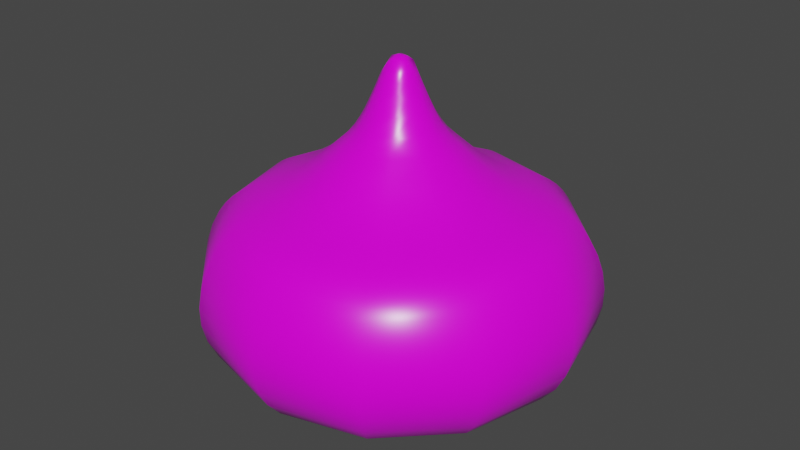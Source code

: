 # Source: SlimeYellow.blend  (saved by Blender 2.80.75; exported with 4.5.12 LTS)
import bpy
from mathutils import Matrix  # noqa: F401  (used for matrix-valued properties, if any)

bpy.ops.wm.read_factory_settings(use_empty=True)
scene = bpy.context.scene
scene.name = 'Scene'

# ---- collections
col_collection = bpy.data.collections.new('Collection'); scene.collection.children.link(col_collection)

# ---- images (referenced by path relative to the original .blend; pixels are not part of the script)
import os
ASSET_DIR = os.environ.get("B2B_ASSET_DIR", "")  # directory of the original .blend (textures are referenced by path, not embedded)
HERE = os.path.dirname(os.path.abspath(__file__))  # packed textures are extracted next to this script under _unpacked/

def load_image(name, relpath, width, height, colorspace="sRGB"):
    """Load a texture the original file referenced (path relative to the .blend, or extracted next to this script)."""
    p = next((c for c in (os.path.join(HERE, relpath), os.path.join(ASSET_DIR, relpath)) if relpath and os.path.exists(c)), "")
    if p:
        img = bpy.data.images.load(p, check_existing=True)
        img.name = name
    else:  # same state as the original file: an image datablock whose file is absent (Cycles renders it pink)
        img = bpy.data.images.new(name, width, height)
        img.source = "FILE"
        img.filepath = "//" + (relpath or name)
    img.colorspace_settings.name = colorspace
    return img
img_yellowslimetexture_png = load_image('YellowSlimeTexture.png', 'Textures/YellowSlimeTexture.png', 1024, 1024, 'sRGB')

# ---- materials (node trees are filled in below, after node groups)
mat_blue = bpy.data.materials.new('Blue')
mat_blue.use_transparent_shadow = False

# ---- material node trees
mat_blue.use_nodes = True; mat_blue.node_tree.nodes.clear()
_N = mat_blue.node_tree.nodes; _L = mat_blue.node_tree.links
n0 = _N.new('ShaderNodeOutputMaterial'); n0.name = 'Material Output'; n0.location = (300, 300)
n1 = _N.new('ShaderNodeBsdfPrincipled'); n1.name = 'Principled BSDF'; n1.location = (10, 300)
n1.distribution = 'GGX'
n1.subsurface_method = 'BURLEY'
n1.inputs[2].default_value = 0.3
n1.inputs[3].default_value = 1.45
n1.inputs[27].default_value = (0.0, 0.0, 0.0, 1.0)
n1.inputs[28].default_value = 1.0
n2 = _N.new('ShaderNodeTexImage'); n2.name = 'Image Texture'; n2.location = (-280, 280)
n2.image = img_yellowslimetexture_png
_L.new(n1.outputs[0], n0.inputs[0])
_L.new(n2.outputs[0], n1.inputs[0])
n0.is_active_output = True

# ---- world
world_world = bpy.data.worlds.new('World'); scene.world = world_world
world_world.use_nodes = True; world_world.node_tree.nodes.clear()
_N = world_world.node_tree.nodes; _L = world_world.node_tree.links
n0 = _N.new('ShaderNodeOutputWorld'); n0.name = 'World Output'; n0.location = (300, 300)
n1 = _N.new('ShaderNodeBackground'); n1.name = 'Background'; n1.location = (10, 300)
n1.inputs[0].default_value = (0.05088, 0.05088, 0.05088, 1.0)
_L.new(n1.outputs[0], n0.inputs[0])
n0.is_active_output = True
world_world.color = (0.05088, 0.05088, 0.05088)
world_world.use_sun_shadow = False
world_world.sun_shadow_jitter_overblur = 0.0

# ---- meshes
me_beziercurve = bpy.data.meshes.new('BezierCurve')
me_beziercurve.from_pydata([(-7.993e-19, -0.01218, 0.4269), (-3.589e-18, -0.02141, 0.4093), (-5.746e-18, -0.026, 0.3982), (-8.157e-18, -0.03117, 0.386), (-1.045e-17, -0.03635, 0.3743), (-1.289e-17, -0.04289, 0.3606), (-1.435e-17, -0.04964, 0.3489), (-1.48e-17, -0.05825, 0.3371), (-1.42e-17, -0.06632, 0.329), (-1.38e-17, -0.07872, 0.3179), (-1.426e-17, -0.09522, 0.303), (-1.418e-17, -0.1108, 0.2911), (-1.363e-17, -0.1256, 0.2816), (-1.269e-17, -0.1396, 0.274), (-1.144e-17, -0.1528, 0.2677), (-9.938e-18, -0.1652, 0.2622), (-8.268e-18, -0.1769, 0.257), (-6.502e-18, -0.1879, 0.2516), (-4.714e-18, -0.1982, 0.2454), (-2.979e-18, -0.2079, 0.238), (-1.371e-18, -0.2169, 0.2288), (3.737e-20, -0.2253, 0.2173), (1.584e-18, -0.2358, 0.1976), (2.592e-18, -0.2433, 0.1758), (3.139e-18, -0.2472, 0.1527), (3.301e-18, -0.2467, 0.129), (3.156e-18, -0.2412, 0.1054), (2.781e-18, -0.2299, 0.08261), (2.252e-18, -0.212, 0.06136), (1.646e-18, -0.187, 0.04237), (1.042e-18, -0.154, 0.02634), (5.142e-19, -0.1123, 0.01401), (1.414e-19, -0.06119, 0.006082), (-0.001274, -0.002206, 0.431), (-0.008422, -0.01459, 0.4208), (-0.0107, -0.01854, 0.4093), (-0.013, -0.02252, 0.3982), (-0.01559, -0.027, 0.386), (-0.01818, -0.03148, 0.3743), (-0.02049, -0.03548, 0.3644), (-0.0232, -0.04018, 0.3543), (-0.02633, -0.0456, 0.3443), (-0.03046, -0.05276, 0.3342), (-0.03457, -0.05987, 0.3266), (-0.03936, -0.06817, 0.3179), (-0.04761, -0.08246, 0.303), (-0.05542, -0.096, 0.2911), (-0.06282, -0.1088, 0.2816), (-0.06981, -0.1209, 0.274), (-0.0764, -0.1323, 0.2677), (-0.08262, -0.1431, 0.2622), (-0.08847, -0.1532, 0.257), (-0.09396, -0.1627, 0.2516), (-0.09911, -0.1717, 0.2454), (-0.1039, -0.18, 0.238), (-0.1084, -0.1878, 0.2288), (-0.1127, -0.1951, 0.2173), (-0.1179, -0.2042, 0.1976), (-0.1216, -0.2107, 0.1758), (-0.1236, -0.2141, 0.1527), (-0.1234, -0.2137, 0.129), (-0.1206, -0.2089, 0.1054), (-0.1149, -0.1991, 0.08261), (-0.106, -0.1836, 0.06136), (-0.09349, -0.1619, 0.04237), (-0.07698, -0.1333, 0.02634), (-0.05614, -0.09723, 0.01401), (-0.0306, -0.05299, 0.006082), (-0.01854, -0.0107, 0.4093), (-0.02252, -0.013, 0.3982), (-0.027, -0.01559, 0.386), (-0.03148, -0.01818, 0.3743), (-0.03548, -0.02049, 0.3644), (-0.04018, -0.0232, 0.3543), (-0.0456, -0.02633, 0.3443), (-0.05276, -0.03046, 0.3342), (-0.05987, -0.03457, 0.3266), (-0.06817, -0.03936, 0.3179), (-0.08246, -0.04761, 0.303), (-0.096, -0.05542, 0.2911), (-0.1088, -0.06282, 0.2816), (-0.1209, -0.06981, 0.274), (-0.1323, -0.0764, 0.2677), (-0.1431, -0.08262, 0.2622), (-0.1532, -0.08847, 0.257), (-0.1627, -0.09396, 0.2516), (-0.1717, -0.09911, 0.2454), (-0.18, -0.1039, 0.238), (-0.1878, -0.1084, 0.2288), (-0.1951, -0.1127, 0.2173), (-0.2042, -0.1179, 0.1976), (-0.2107, -0.1216, 0.1758), (-0.2141, -0.1236, 0.1527), (-0.2137, -0.1234, 0.129), (-0.2089, -0.1206, 0.1054), (-0.1991, -0.1149, 0.08261), (-0.1836, -0.106, 0.06136), (-0.1619, -0.09349, 0.04237), (-0.1333, -0.07698, 0.02634), (-0.09723, -0.05614, 0.01401), (-0.05299, -0.0306, 0.006082), (-0.01218, 0.0, 0.4269), (-0.01796, 0.0, 0.4179), (-0.026, 0.0, 0.3982), (-0.0338, 9.313e-10, 0.38), (-0.04097, 1.863e-09, 0.3644), (-0.0464, 0.0, 0.3543), (-0.05825, 0.0, 0.3371), (-0.06632, 1.863e-09, 0.329), (-0.07528, 0.0, 0.3211), (-0.09522, 7.451e-09, 0.303), (-0.1108, 3.725e-09, 0.2911), (-0.1256, 7.451e-09, 0.2816), (-0.1396, 7.451e-09, 0.274), (-0.1528, 7.451e-09, 0.2677), (-0.1652, 7.451e-09, 0.2622), (-0.1769, 0.0, 0.257), (-0.1879, 7.451e-09, 0.2516), (-0.1982, 7.451e-09, 0.2454), (-0.2079, 0.0, 0.238), (-0.2169, -7.451e-09, 0.2288), (-0.2253, 0.0, 0.2173), (-0.2358, 7.451e-09, 0.1976), (-0.2433, 7.451e-09, 0.1758), (-0.2472, 7.451e-09, 0.1527), (-0.2467, 0.0, 0.129), (-0.2412, 0.0, 0.1054), (-0.2299, 0.0, 0.08261), (-0.212, 0.0, 0.06136), (-0.187, 7.451e-09, 0.04237), (-0.154, 7.451e-09, 0.02634), (-0.1123, 0.0, 0.01401), (-0.06119, 1.863e-09, 0.006082), (-0.01689, 0.009752, 0.414), (-0.02252, 0.013, 0.3982), (-0.027, 0.01559, 0.386), (-0.03357, 0.01938, 0.369), (-0.04018, 0.0232, 0.3543), (-0.0456, 0.02633, 0.3443), (-0.05743, 0.03316, 0.329), (-0.06817, 0.03936, 0.3179), (-0.08246, 0.04761, 0.303), (-0.096, 0.05542, 0.2911), (-0.1088, 0.06282, 0.2816), (-0.1209, 0.06981, 0.274), (-0.1323, 0.0764, 0.2677), (-0.1431, 0.08262, 0.2622), (-0.1532, 0.08847, 0.257), (-0.1627, 0.09396, 0.2516), (-0.1717, 0.09911, 0.2454), (-0.18, 0.1039, 0.238), (-0.1878, 0.1084, 0.2288), (-0.1951, 0.1127, 0.2173), (-0.2042, 0.1179, 0.1976), (-0.2107, 0.1216, 0.1758), (-0.2141, 0.1236, 0.1527), (-0.2137, 0.1234, 0.129), (-0.2089, 0.1206, 0.1054), (-0.1991, 0.1149, 0.08261), (-0.1836, 0.106, 0.06136), (-0.1619, 0.09349, 0.04237), (-0.1333, 0.07698, 0.02634), (-0.09723, 0.05614, 0.01401), (-0.05299, 0.0306, 0.006082), (-0.004488, 0.007773, 0.4289), (-0.0107, 0.01854, 0.4093), (-0.013, 0.02252, 0.3982), (-0.01559, 0.027, 0.386), (-0.01818, 0.03148, 0.3743), (-0.02049, 0.03548, 0.3644), (-0.0232, 0.04018, 0.3543), (-0.02633, 0.0456, 0.3443), (-0.03316, 0.05743, 0.329), (-0.03764, 0.0652, 0.3211), (-0.04761, 0.08246, 0.303), (-0.05542, 0.096, 0.2911), (-0.06282, 0.1088, 0.2816), (-0.06981, 0.1209, 0.274), (-0.0764, 0.1323, 0.2677), (-0.08262, 0.1431, 0.2622), (-0.08847, 0.1532, 0.257), (-0.09396, 0.1627, 0.2516), (-0.09911, 0.1717, 0.2454), (-0.1039, 0.18, 0.238), (-0.1084, 0.1878, 0.2288), (-0.1127, 0.1951, 0.2173), (-0.1179, 0.2042, 0.1976), (-0.1216, 0.2107, 0.1758), (-0.1236, 0.2141, 0.1527), (-0.1234, 0.2137, 0.129), (-0.1206, 0.2089, 0.1054), (-0.1149, 0.1991, 0.08261), (-0.106, 0.1836, 0.06136), (-0.09349, 0.1619, 0.04237), (-0.07698, 0.1333, 0.02634), (-0.05614, 0.09723, 0.01401), (-0.0306, 0.05299, 0.006082), (0.0, 0.01796, 0.4179), (0.0, 0.026, 0.3982), (0.0, 0.03117, 0.386), (3.725e-09, 0.03635, 0.3743), (0.0, 0.04289, 0.3606), (3.725e-09, 0.04964, 0.3489), (0.0, 0.05825, 0.3371), (0.0, 0.06632, 0.329), (0.0, 0.07528, 0.3211), (3.725e-09, 0.09522, 0.303), (1.118e-08, 0.1108, 0.2911), (1.49e-08, 0.1256, 0.2816), (1.49e-08, 0.1396, 0.274), (7.451e-09, 0.1528, 0.2677), (1.49e-08, 0.1652, 0.2622), (0.0, 0.1769, 0.257), (2.235e-08, 0.1879, 0.2516), (1.49e-08, 0.1982, 0.2454), (0.0, 0.2079, 0.238), (-7.451e-09, 0.2169, 0.2288), (0.0, 0.2253, 0.2173), (1.49e-08, 0.2358, 0.1976), (1.49e-08, 0.2433, 0.1758), (1.49e-08, 0.2472, 0.1527), (0.0, 0.2467, 0.129), (0.0, 0.2412, 0.1054), (0.0, 0.2299, 0.08261), (0.0, 0.212, 0.06136), (2.235e-08, 0.187, 0.04237), (7.451e-09, 0.154, 0.02634), (0.0, 0.1123, 0.01401), (5.588e-09, 0.06119, 0.006082), (0.008, 0.01386, 0.4226), (0.0118, 0.02044, 0.404), (0.01559, 0.027, 0.386), (0.01818, 0.03148, 0.3743), (0.02145, 0.03714, 0.3606), (0.02482, 0.04299, 0.3489), (0.02912, 0.05044, 0.3371), (0.03457, 0.05987, 0.3266), (0.03936, 0.06817, 0.3179), (0.04761, 0.08246, 0.303), (0.05542, 0.09599, 0.2911), (0.06282, 0.1088, 0.2816), (0.06981, 0.1209, 0.274), (0.0764, 0.1323, 0.2677), (0.08262, 0.1431, 0.2622), (0.08847, 0.1532, 0.257), (0.09396, 0.1627, 0.2516), (0.09911, 0.1717, 0.2454), (0.1039, 0.18, 0.238), (0.1084, 0.1878, 0.2288), (0.1127, 0.1951, 0.2173), (0.1179, 0.2042, 0.1976), (0.1216, 0.2107, 0.1758), (0.1236, 0.2141, 0.1527), (0.1234, 0.2137, 0.129), (0.1206, 0.2089, 0.1054), (0.1149, 0.1991, 0.08261), (0.106, 0.1836, 0.06136), (0.09349, 0.1619, 0.04237), (0.07698, 0.1333, 0.02634), (0.05614, 0.09723, 0.01401), (0.0306, 0.05299, 0.006082), (0.0, 0.0, 0.00328), (0.007773, 0.004488, 0.4289), (0.01689, 0.009752, 0.414), (0.02044, 0.0118, 0.404), (0.02473, 0.01428, 0.3921), (0.02927, 0.0169, 0.38), (0.03714, 0.02145, 0.3606), (0.04299, 0.02482, 0.3489), (0.05276, 0.03046, 0.3342), (0.05987, 0.03457, 0.3266), (0.06817, 0.03936, 0.3179), (0.08246, 0.04761, 0.303), (0.096, 0.05542, 0.2911), (0.1088, 0.06282, 0.2816), (0.1209, 0.06981, 0.274), (0.1323, 0.0764, 0.2677), (0.1431, 0.08262, 0.2622), (0.1532, 0.08847, 0.257), (0.1627, 0.09396, 0.2516), (0.1717, 0.09911, 0.2454), (0.18, 0.1039, 0.238), (0.1878, 0.1084, 0.2288), (0.1951, 0.1127, 0.2173), (0.2042, 0.1179, 0.1976), (0.2107, 0.1216, 0.1758), (0.2141, 0.1236, 0.1527), (0.2137, 0.1234, 0.129), (0.2089, 0.1206, 0.1054), (0.1991, 0.1149, 0.08261), (0.1836, 0.106, 0.06136), (0.1619, 0.09349, 0.04237), (0.1333, 0.07698, 0.02634), (0.09723, 0.05614, 0.01401), (0.05299, 0.0306, 0.006082), (0.0195, 0.0, 0.414), (0.0236, -3.725e-09, 0.404), (0.03117, 0.0, 0.386), (0.03635, -5.588e-09, 0.3743), (0.04097, -5.588e-09, 0.3644), (0.0464, 0.0, 0.3543), (0.05265, -3.725e-09, 0.3443), (0.0636, -1.304e-08, 0.3315), (0.07211, 0.0, 0.324), (0.09522, 0.0, 0.303), (0.1108, -1.863e-08, 0.2911), (0.1256, -1.49e-08, 0.2816), (0.1396, -2.608e-08, 0.274), (0.1528, 0.0, 0.2677), (0.1652, -2.235e-08, 0.2622), (0.1769, 0.0, 0.257), (0.1879, -3.725e-08, 0.2516), (0.1982, -2.98e-08, 0.2454), (0.2079, 0.0, 0.238), (0.2169, 0.0, 0.2288), (0.2253, 0.0, 0.2173), (0.2358, -3.725e-08, 0.1976), (0.2433, -3.725e-08, 0.1758), (0.2472, -3.725e-08, 0.1527), (0.2467, 0.0, 0.129), (0.2412, 0.0, 0.1054), (0.2299, 0.0, 0.08261), (0.212, 0.0, 0.06136), (0.187, -3.725e-08, 0.04237), (0.154, -7.451e-09, 0.02634), (0.1123, 0.0, 0.01401), (0.06119, -7.451e-09, 0.006082), (0.0118, -0.006812, 0.4256), (0.01689, -0.009752, 0.414), (0.02044, -0.0118, 0.404), (0.027, -0.01559, 0.386), (0.03357, -0.01938, 0.369), (0.04299, -0.02482, 0.3489), (0.04807, -0.02775, 0.3405), (0.05508, -0.0318, 0.3315), (0.06245, -0.03605, 0.324), (0.08246, -0.04761, 0.303), (0.09599, -0.05542, 0.2911), (0.1088, -0.06282, 0.2816), (0.1209, -0.06981, 0.274), (0.1323, -0.0764, 0.2677), (0.1431, -0.08262, 0.2622), (0.1532, -0.08847, 0.257), (0.1627, -0.09396, 0.2516), (0.1717, -0.09911, 0.2454), (0.18, -0.1039, 0.238), (0.1878, -0.1084, 0.2288), (0.1951, -0.1127, 0.2173), (0.2042, -0.1179, 0.1976), (0.2107, -0.1216, 0.1758), (0.2141, -0.1236, 0.1527), (0.2137, -0.1234, 0.129), (0.2089, -0.1206, 0.1054), (0.1991, -0.1149, 0.08261), (0.1836, -0.106, 0.06136), (0.1619, -0.09349, 0.04237), (0.1333, -0.07698, 0.02634), (0.09723, -0.05614, 0.01401), (0.05299, -0.0306, 0.006082), (0.009752, -0.01689, 0.414), (0.0118, -0.02044, 0.404), (0.01428, -0.02473, 0.3921), (0.0169, -0.02927, 0.38), (0.01938, -0.03357, 0.369), (0.02482, -0.04299, 0.3489), (0.02912, -0.05044, 0.3371), (0.03316, -0.05743, 0.329), (0.03936, -0.06817, 0.3179), (0.04761, -0.08246, 0.303), (0.05542, -0.096, 0.2911), (0.06282, -0.1088, 0.2816), (0.06981, -0.1209, 0.274), (0.0764, -0.1323, 0.2677), (0.08262, -0.1431, 0.2622), (0.08847, -0.1532, 0.257), (0.09396, -0.1627, 0.2516), (0.09911, -0.1717, 0.2454), (0.1039, -0.18, 0.238), (0.1084, -0.1878, 0.2288), (0.1127, -0.1951, 0.2173), (0.1179, -0.2042, 0.1976), (0.1216, -0.2107, 0.1758), (0.1236, -0.2141, 0.1527), (0.1234, -0.2137, 0.129), (0.1206, -0.2089, 0.1054), (0.1149, -0.1991, 0.08261), (0.106, -0.1836, 0.06136), (0.09349, -0.1619, 0.04237), (0.07698, -0.1333, 0.02634), (0.05614, -0.09723, 0.01401), (0.0306, -0.05299, 0.006082)], [], [(23, 58, 59, 24), (5, 40, 6), (24, 59, 60, 25), (6, 40, 41), (25, 60, 61, 26), (6, 41, 7), (26, 61, 62, 27), (7, 41, 42), (27, 62, 63, 28), (28, 63, 64, 29), (7, 42, 8), (29, 64, 65, 30), (8, 42, 43), (30, 65, 66, 31), (31, 66, 67, 32), (32, 67, 261), (8, 43, 44), (8, 44, 9), (9, 44, 45, 10), (10, 45, 46, 11), (11, 46, 47, 12), (12, 47, 48, 13), (34, 35, 1), (13, 48, 49, 14), (14, 49, 50, 15), (1, 35, 36, 2), (15, 50, 51, 16), (16, 51, 52, 17), (2, 36, 37, 3), (17, 52, 53, 18), (18, 53, 54, 19), (3, 37, 38, 4), (19, 54, 55, 20), (20, 55, 56, 21), (4, 38, 39, 5), (21, 56, 57, 22), (22, 57, 58, 23), (5, 39, 40), (50, 83, 84, 51), (51, 84, 85, 52), (36, 69, 70, 37), (52, 85, 86, 53), (53, 86, 87, 54), (37, 70, 71, 38), (54, 87, 88, 55), (55, 88, 89, 56), (38, 71, 72, 39), (56, 89, 90, 57), (57, 90, 91, 58), (39, 72, 73, 40), (58, 91, 92, 59), (59, 92, 93, 60), (40, 73, 74, 41), (60, 93, 94, 61), (61, 94, 95, 62), (41, 74, 75, 42), (62, 95, 96, 63), (33, 101, 0), (63, 96, 97, 64), (64, 97, 98, 65), (42, 75, 76, 43), (65, 98, 99, 66), (66, 99, 100, 67), (0, 101, 34), (67, 100, 261), (43, 76, 77, 44), (44, 77, 78, 45), (45, 78, 79, 46), (46, 79, 80, 47), (34, 102, 68, 35), (47, 80, 81, 48), (48, 81, 82, 49), (49, 82, 83, 50), (35, 68, 69, 36), (93, 125, 126, 94), (74, 106, 107), (94, 126, 127, 95), (74, 107, 75), (95, 127, 128, 96), (96, 128, 129, 97), (97, 129, 130, 98), (75, 107, 76), (98, 130, 131, 99), (76, 107, 108), (99, 131, 132, 100), (76, 108, 109), (100, 132, 261), (76, 109, 77), (101, 102, 34), (77, 109, 110, 78), (78, 110, 111, 79), (79, 111, 112, 80), (80, 112, 113, 81), (81, 113, 114, 82), (82, 114, 115, 83), (68, 102, 103, 69), (83, 115, 116, 84), (84, 116, 117, 85), (69, 103, 70), (85, 117, 118, 86), (70, 103, 104), (86, 118, 119, 87), (70, 104, 71), (87, 119, 120, 88), (88, 120, 121, 89), (71, 104, 105, 72), (89, 121, 122, 90), (90, 122, 123, 91), (72, 105, 106, 73), (91, 123, 124, 92), (92, 124, 125, 93), (73, 106, 74), (109, 140, 141, 110), (110, 141, 142, 111), (111, 142, 143, 112), (112, 143, 144, 113), (113, 144, 145, 114), (114, 145, 146, 115), (102, 133, 134, 103), (115, 146, 147, 116), (116, 147, 148, 117), (103, 134, 135), (117, 148, 149, 118), (103, 135, 104), (118, 149, 150, 119), (119, 150, 151, 120), (104, 135, 136), (120, 151, 152, 121), (104, 136, 105), (121, 152, 153, 122), (122, 153, 154, 123), (105, 136, 106), (123, 154, 155, 124), (106, 136, 137), (124, 155, 156, 125), (106, 137, 138), (125, 156, 157, 126), (106, 138, 107), (126, 157, 158, 127), (127, 158, 159, 128), (128, 159, 160, 129), (107, 138, 139), (129, 160, 161, 130), (130, 161, 162, 131), (107, 139, 108), (131, 162, 163, 132), (108, 139, 109), (132, 163, 261), (109, 139, 140), (150, 183, 184, 151), (135, 168, 136), (151, 184, 185, 152), (152, 185, 186, 153), (136, 168, 169), (153, 186, 187, 154), (136, 169, 170), (154, 187, 188, 155), (136, 170, 137), (155, 188, 189, 156), (137, 170, 171, 138), (156, 189, 190, 157), (157, 190, 191, 158), (158, 191, 192, 159), (159, 192, 193, 160), (138, 171, 172, 139), (160, 193, 194, 161), (161, 194, 195, 162), (101, 33, 164), (162, 195, 196, 163), (139, 172, 173), (163, 196, 261), (139, 173, 140), (140, 173, 174, 141), (141, 174, 175, 142), (101, 164, 197, 102), (142, 175, 176, 143), (102, 197, 165), (143, 176, 177, 144), (102, 165, 133), (144, 177, 178, 145), (145, 178, 179, 146), (133, 165, 134), (146, 179, 180, 147), (134, 165, 166), (147, 180, 181, 148), (134, 166, 167, 135), (148, 181, 182, 149), (149, 182, 183, 150), (135, 167, 168), (193, 225, 226, 194), (194, 226, 227, 195), (195, 227, 228, 196), (172, 204, 173), (196, 228, 261), (173, 204, 205), (173, 205, 206, 174), (174, 206, 207, 175), (175, 207, 208, 176), (176, 208, 209, 177), (177, 209, 210, 178), (178, 210, 211, 179), (165, 197, 198), (179, 211, 212, 180), (165, 198, 166), (180, 212, 213, 181), (166, 198, 199, 167), (181, 213, 214, 182), (182, 214, 215, 183), (167, 199, 168), (183, 215, 216, 184), (168, 199, 200), (184, 216, 217, 185), (168, 200, 201), (185, 217, 218, 186), (168, 201, 169), (186, 218, 219, 187), (169, 201, 170), (187, 219, 220, 188), (188, 220, 221, 189), (170, 201, 202, 171), (189, 221, 222, 190), (171, 202, 203), (190, 222, 223, 191), (191, 223, 224, 192), (192, 224, 225, 193), (171, 203, 204, 172), (209, 241, 242, 210), (197, 229, 230), (210, 242, 243, 211), (197, 230, 198), (211, 243, 244, 212), (212, 244, 245, 213), (198, 230, 231, 199), (213, 245, 246, 214), (214, 246, 247, 215), (215, 247, 248, 216), (199, 231, 232, 200), (216, 248, 249, 217), (200, 232, 233, 201), (217, 249, 250, 218), (218, 250, 251, 219), (219, 251, 252, 220), (220, 252, 253, 221), (201, 233, 234, 202), (221, 253, 254, 222), (202, 234, 235, 203), (222, 254, 255, 223), (223, 255, 256, 224), (224, 256, 257, 225), (203, 235, 204), (225, 257, 258, 226), (204, 235, 236), (226, 258, 259, 227), (227, 259, 260, 228), (228, 260, 261), (204, 236, 205), (205, 236, 237), (205, 237, 238, 206), (164, 262, 229, 197), (206, 238, 239, 207), (207, 239, 240, 208), (208, 240, 241, 209), (251, 285, 286, 252), (252, 286, 287, 253), (233, 267, 268, 234), (253, 287, 288, 254), (234, 268, 235), (254, 288, 289, 255), (235, 268, 269), (255, 289, 290, 256), (256, 290, 291, 257), (257, 291, 292, 258), (235, 269, 270, 236), (258, 292, 293, 259), (33, 262, 164), (259, 293, 294, 260), (260, 294, 261), (236, 270, 271, 237), (237, 271, 272, 238), (238, 272, 273, 239), (239, 273, 274, 240), (197, 229, 263), (240, 274, 275, 241), (241, 275, 276, 242), (229, 263, 230), (242, 276, 277, 243), (230, 263, 264), (243, 277, 278, 244), (244, 278, 279, 245), (230, 264, 265, 231), (245, 279, 280, 246), (246, 280, 281, 247), (231, 265, 266), (247, 281, 282, 248), (231, 266, 232), (248, 282, 283, 249), (232, 266, 267, 233), (249, 283, 284, 250), (250, 284, 285, 251), (270, 303, 271), (271, 303, 304, 272), (272, 304, 305, 273), (262, 327, 229), (273, 305, 306, 274), (229, 327, 295, 263), (274, 306, 307, 275), (275, 307, 308, 276), (263, 295, 296), (276, 308, 309, 277), (263, 296, 264), (277, 309, 310, 278), (278, 310, 311, 279), (264, 296, 297, 265), (279, 311, 312, 280), (280, 312, 313, 281), (265, 297, 298, 266), (281, 313, 314, 282), (282, 314, 315, 283), (266, 298, 299, 267), (283, 315, 316, 284), (284, 316, 317, 285), (267, 299, 300), (285, 317, 318, 286), (286, 318, 319, 287), (267, 300, 301, 268), (287, 319, 320, 288), (288, 320, 321, 289), (268, 301, 269), (289, 321, 322, 290), (290, 322, 323, 291), (269, 301, 302), (291, 323, 324, 292), (269, 302, 270), (292, 324, 325, 293), (270, 302, 303), (33, 327, 262), (293, 325, 326, 294), (294, 326, 261), (311, 343, 344, 312), (312, 344, 345, 313), (297, 330, 298), (313, 345, 346, 314), (298, 330, 331), (314, 346, 347, 315), (298, 331, 299), (315, 347, 348, 316), (316, 348, 349, 317), (299, 331, 300), (317, 349, 350, 318), (300, 331, 332), (318, 350, 351, 319), (300, 332, 301), (319, 351, 352, 320), (301, 332, 333), (320, 352, 353, 321), (321, 353, 354, 322), (301, 333, 334), (322, 354, 355, 323), (301, 334, 302), (323, 355, 356, 324), (324, 356, 357, 325), (302, 334, 335, 303), (325, 357, 358, 326), (326, 358, 261), (303, 335, 336, 304), (304, 336, 337, 305), (305, 337, 338, 306), (327, 328, 295), (306, 338, 339, 307), (307, 339, 340, 308), (295, 328, 329, 296), (308, 340, 341, 309), (309, 341, 342, 310), (310, 342, 343, 311), (296, 329, 330, 297), (353, 385, 386, 354), (333, 365, 334), (354, 386, 387, 355), (334, 365, 366), (355, 387, 388, 356), (356, 388, 389, 357), (334, 366, 335), (357, 389, 390, 358), (33, 0, 327), (358, 390, 261), (335, 366, 367), (335, 367, 368, 336), (327, 0, 328), (336, 368, 369, 337), (328, 0, 359), (337, 369, 370, 338), (338, 370, 371, 339), (339, 371, 372, 340), (328, 359, 360, 329), (340, 372, 373, 341), (341, 373, 374, 342), (329, 360, 361), (342, 374, 375, 343), (329, 361, 330), (343, 375, 376, 344), (344, 376, 377, 345), (330, 361, 362), (345, 377, 378, 346), (330, 362, 363, 331), (346, 378, 379, 347), (347, 379, 380, 348), (348, 380, 381, 349), (349, 381, 382, 350), (331, 363, 364, 332), (350, 382, 383, 351), (351, 383, 384, 352), (332, 364, 365, 333), (352, 384, 385, 353), (0, 34, 359), (369, 11, 12, 370), (370, 12, 13, 371), (359, 34, 1), (371, 13, 14, 372), (359, 1, 360), (372, 14, 15, 373), (360, 1, 2), (373, 15, 16, 374), (360, 2, 361), (374, 16, 17, 375), (361, 2, 3), (375, 17, 18, 376), (376, 18, 19, 377), (361, 3, 4, 362), (377, 19, 20, 378), (362, 4, 363), (378, 20, 21, 379), (363, 4, 5), (379, 21, 22, 380), (380, 22, 23, 381), (381, 23, 24, 382), (363, 5, 6, 364), (382, 24, 25, 383), (383, 25, 26, 384), (364, 6, 7, 365), (384, 26, 27, 385), (385, 27, 28, 386), (386, 28, 29, 387), (365, 7, 8, 366), (387, 29, 30, 388), (388, 30, 31, 389), (389, 31, 32, 390), (390, 32, 261), (366, 8, 367), (367, 8, 9), (367, 9, 10, 368), (368, 10, 11, 369)])
me_beziercurve.polygons.foreach_set('use_smooth', [True] * 451)
_uv = me_beziercurve.uv_layers.new(name='UVMap')
_uv.uv.foreach_set('vector', [0.0, 0.8199, 0.03197, 0.9434, 0.0529, 0.9465, 0.02043, 0.821, 0.7151, 0.6459, 0.7132, 0.6208, 0.7025, 0.6475, 0.02043, 0.821, 0.0529, 0.9465, 0.076, 0.9461, 0.04358, 0.8209, 0.7025, 0.6475, 0.7132, 0.6208, 0.7026, 0.6187, 0.04358, 0.8209, 0.076, 0.9461, 0.1008, 0.9417, 0.06913, 0.8192, 0.7025, 0.6475, 0.7026, 0.6187, 0.6881, 0.649, 0.06913, 0.8192, 0.1008, 0.9417, 0.1269, 0.9326, 0.09672, 0.8159, 0.6881, 0.649, 0.7026, 0.6187, 0.6902, 0.6153, 0.09672, 0.8159, 0.1269, 0.9326, 0.1539, 0.9183, 0.126, 0.8107, 0.126, 0.8107, 0.1539, 0.9183, 0.1813, 0.8983, 0.1567, 0.8034, 0.6881, 0.649, 0.6902, 0.6153, 0.6761, 0.65, 0.1567, 0.8034, 0.1813, 0.8983, 0.2086, 0.8718, 0.1884, 0.7937, 0.6761, 0.65, 0.6902, 0.6153, 0.6792, 0.6117, 0.01317, 0.3295, 0.06353, 0.4006, 0.08184, 0.3639, 0.04511, 0.3121, 0.04511, 0.3121, 0.08184, 0.3639, 0.1076, 0.3185, 0.08754, 0.2902, 0.08754, 0.2902, 0.1076, 0.3185, 0.1414, 0.2635, 0.6761, 0.65, 0.6792, 0.6117, 0.6664, 0.6074, 0.6761, 0.65, 0.6664, 0.6074, 0.6584, 0.6514, 0.6584, 0.6514, 0.6664, 0.6074, 0.6445, 0.6, 0.6348, 0.6533, 0.6348, 0.6533, 0.6445, 0.6, 0.6249, 0.5927, 0.6136, 0.6547, 0.6136, 0.6547, 0.6249, 0.5927, 0.6073, 0.5855, 0.5945, 0.6558, 0.5945, 0.6558, 0.6073, 0.5855, 0.5913, 0.5786, 0.5771, 0.6566, 0.7734, 0.6283, 0.7634, 0.6274, 0.7613, 0.6393, 0.5771, 0.6566, 0.5913, 0.5786, 0.5768, 0.5719, 0.5611, 0.6573, 0.5611, 0.6573, 0.5768, 0.5719, 0.5633, 0.5655, 0.5464, 0.6579, 0.7613, 0.6393, 0.7634, 0.6274, 0.7537, 0.6263, 0.751, 0.6408, 0.5464, 0.6579, 0.5633, 0.5655, 0.5506, 0.5595, 0.5325, 0.6584, 0.5325, 0.6584, 0.5506, 0.5595, 0.5383, 0.5539, 0.5191, 0.659, 0.751, 0.6408, 0.7537, 0.6263, 0.7429, 0.6251, 0.7397, 0.6425, 0.5191, 0.659, 0.5383, 0.5539, 0.5263, 0.5488, 0.506, 0.6597, 0.506, 0.6597, 0.5263, 0.5488, 0.5142, 0.5443, 0.4929, 0.6606, 0.7397, 0.6425, 0.7429, 0.6251, 0.7323, 0.6238, 0.7285, 0.6441, 0.4929, 0.6606, 0.5142, 0.5443, 0.5016, 0.5404, 0.4794, 0.6617, 0.4794, 0.6617, 0.5016, 0.5404, 0.4884, 0.5372, 0.4653, 0.6632, 0.7285, 0.6441, 0.7323, 0.6238, 0.7231, 0.6225, 0.7151, 0.6459, 0.4653, 0.6632, 0.4884, 0.5372, 0.4691, 0.5341, 0.445, 0.6659, 0.445, 0.6659, 0.4691, 0.5341, 0.4512, 0.5328, 0.4263, 0.6689, 0.7151, 0.6459, 0.7231, 0.6225, 0.7132, 0.6208, 0.5633, 0.5655, 0.618, 0.4987, 0.6091, 0.4879, 0.5506, 0.5595, 0.5506, 0.5595, 0.6091, 0.4879, 0.6005, 0.4779, 0.5383, 0.5539, 0.8842, 0.1995, 0.8722, 0.2042, 0.8773, 0.2179, 0.8917, 0.2122, 0.5383, 0.5539, 0.6005, 0.4779, 0.5919, 0.4687, 0.5263, 0.5488, 0.5263, 0.5488, 0.5919, 0.4687, 0.583, 0.4603, 0.5142, 0.5443, 0.8917, 0.2122, 0.8773, 0.2179, 0.8823, 0.2311, 0.899, 0.2245, 0.5142, 0.5443, 0.583, 0.4603, 0.5734, 0.4527, 0.5016, 0.5404, 0.9895, 0.8121, 0.9787, 0.702, 0.9648, 0.7045, 0.976, 0.8189, 0.899, 0.2245, 0.8823, 0.2311, 0.8865, 0.2422, 0.9054, 0.2348, 0.976, 0.8189, 0.9648, 0.7045, 0.9417, 0.7076, 0.9534, 0.8273, 0.9534, 0.8273, 0.9417, 0.7076, 0.9169, 0.7098, 0.929, 0.8333, 0.9054, 0.2348, 0.8865, 0.2422, 0.8911, 0.2536, 0.9124, 0.2452, 0.929, 0.8333, 0.9169, 0.7098, 0.8913, 0.711, 0.9037, 0.8365, 0.9037, 0.8365, 0.8913, 0.711, 0.8659, 0.711, 0.8782, 0.8362, 0.9124, 0.2452, 0.8911, 0.2536, 0.8959, 0.265, 0.9201, 0.2555, 0.8782, 0.8362, 0.8659, 0.711, 0.8415, 0.7094, 0.8535, 0.8318, 0.8535, 0.8318, 0.8415, 0.7094, 0.8191, 0.7061, 0.8305, 0.8228, 0.9201, 0.2555, 0.8959, 0.265, 0.9013, 0.2768, 0.9294, 0.2658, 0.1269, 0.9326, 0.1792, 1.0, 0.2021, 0.9805, 0.1539, 0.9183, 0.791, 0.6351, 0.7903, 0.6235, 0.7793, 0.637, 0.1539, 0.9183, 0.2021, 0.9805, 0.2238, 0.9531, 0.1813, 0.8983, 0.0519, 0.4292, 0.1419, 0.4704, 0.1376, 0.4345, 0.06353, 0.4006, 0.6902, 0.6153, 0.7104, 0.5907, 0.7021, 0.5837, 0.6792, 0.6117, 0.06353, 0.4006, 0.1376, 0.4345, 0.1359, 0.3887, 0.08184, 0.3639, 0.08184, 0.3639, 0.1359, 0.3887, 0.137, 0.332, 0.1076, 0.3185, 0.7793, 0.637, 0.7903, 0.6235, 0.7734, 0.6283, 0.1076, 0.3185, 0.137, 0.332, 0.1414, 0.2635, 0.6792, 0.6117, 0.7021, 0.5837, 0.6925, 0.5756, 0.6664, 0.6074, 0.6664, 0.6074, 0.6925, 0.5756, 0.6761, 0.5615, 0.6445, 0.6, 0.6445, 0.6, 0.6761, 0.5615, 0.6616, 0.5479, 0.6249, 0.5927, 0.6249, 0.5927, 0.6616, 0.5479, 0.6489, 0.5347, 0.6073, 0.5855, 0.8707, 0.1758, 0.8543, 0.1849, 0.8677, 0.1917, 0.8775, 0.1879, 0.6073, 0.5855, 0.6489, 0.5347, 0.6376, 0.5221, 0.5913, 0.5786, 0.5913, 0.5786, 0.6376, 0.5221, 0.6273, 0.5101, 0.5768, 0.5719, 0.5768, 0.5719, 0.6273, 0.5101, 0.618, 0.4987, 0.5633, 0.5655, 0.8775, 0.1879, 0.8677, 0.1917, 0.8722, 0.2042, 0.8842, 0.1995, 0.8659, 0.711, 0.8657, 0.5663, 0.8413, 0.568, 0.8415, 0.7094, 0.8959, 0.265, 0.8657, 0.2607, 0.8679, 0.2823, 0.8415, 0.7094, 0.8413, 0.568, 0.8188, 0.5714, 0.8191, 0.7061, 0.8959, 0.265, 0.8679, 0.2823, 0.9013, 0.2768, 0.8191, 0.7061, 0.8188, 0.5714, 0.7992, 0.5766, 0.7994, 0.7009, 0.1482, 0.4971, 0.2555, 0.4801, 0.2365, 0.4554, 0.1419, 0.4704, 0.1419, 0.4704, 0.2365, 0.4554, 0.2155, 0.4222, 0.1376, 0.4345, 0.9013, 0.2768, 0.8679, 0.2823, 0.9061, 0.2859, 0.1376, 0.4345, 0.2155, 0.4222, 0.1927, 0.3797, 0.1359, 0.3887, 0.9061, 0.2859, 0.8679, 0.2823, 0.8683, 0.2931, 0.1359, 0.3887, 0.1927, 0.3797, 0.168, 0.327, 0.137, 0.332, 0.9061, 0.2859, 0.8683, 0.2931, 0.8685, 0.3039, 0.137, 0.332, 0.168, 0.327, 0.1414, 0.2635, 0.9061, 0.2859, 0.8685, 0.3039, 0.9116, 0.2963, 0.8531, 0.1737, 0.8543, 0.1849, 0.8707, 0.1758, 0.9116, 0.2963, 0.8685, 0.3039, 0.8691, 0.3285, 0.921, 0.314, 0.921, 0.314, 0.8691, 0.3285, 0.8689, 0.3454, 0.9294, 0.3285, 0.6616, 0.5479, 0.7138, 0.5322, 0.7081, 0.517, 0.6489, 0.5347, 0.6489, 0.5347, 0.7081, 0.517, 0.7033, 0.5024, 0.6376, 0.5221, 0.6376, 0.5221, 0.7033, 0.5024, 0.6993, 0.4885, 0.6273, 0.5101, 0.6273, 0.5101, 0.6993, 0.4885, 0.6958, 0.4753, 0.618, 0.4987, 0.8677, 0.1917, 0.8543, 0.1849, 0.8581, 0.2082, 0.8722, 0.2042, 0.618, 0.4987, 0.6958, 0.4753, 0.6925, 0.4629, 0.6091, 0.4879, 0.6091, 0.4879, 0.6925, 0.4629, 0.6891, 0.4514, 0.6005, 0.4779, 0.8722, 0.2042, 0.8581, 0.2082, 0.8773, 0.2179, 0.6005, 0.4779, 0.6891, 0.4514, 0.6853, 0.4407, 0.5919, 0.4687, 0.8773, 0.2179, 0.8581, 0.2082, 0.8614, 0.2298, 1.0, 0.6965, 0.9998, 0.5803, 0.99, 0.5775, 0.9903, 0.6993, 0.8773, 0.2179, 0.8614, 0.2298, 0.8823, 0.2311, 0.9903, 0.6993, 0.99, 0.5775, 0.9785, 0.5749, 0.9787, 0.702, 0.9787, 0.702, 0.9785, 0.5749, 0.9645, 0.5724, 0.9648, 0.7045, 0.8823, 0.2311, 0.8614, 0.2298, 0.8641, 0.2484, 0.8865, 0.2422, 0.9648, 0.7045, 0.9645, 0.5724, 0.9414, 0.5694, 0.9417, 0.7076, 0.9417, 0.7076, 0.9414, 0.5694, 0.9166, 0.5672, 0.9169, 0.7098, 0.8865, 0.2422, 0.8641, 0.2484, 0.8657, 0.2607, 0.8911, 0.2536, 0.9169, 0.7098, 0.9166, 0.5672, 0.8911, 0.5661, 0.8913, 0.711, 0.8913, 0.711, 0.8911, 0.5661, 0.8657, 0.5663, 0.8659, 0.711, 0.8911, 0.2536, 0.8657, 0.2607, 0.8959, 0.265, 0.8076, 0.1539, 0.7759, 0.1584, 0.7699, 0.1827, 0.8084, 0.1835, 0.8084, 0.1835, 0.7699, 0.1827, 0.7656, 0.2043, 0.8104, 0.2053, 0.8104, 0.2053, 0.7656, 0.2043, 0.7626, 0.2237, 0.8134, 0.2248, 0.8134, 0.2248, 0.7626, 0.2237, 0.7607, 0.2411, 0.8171, 0.2424, 0.8171, 0.2424, 0.7607, 0.2411, 0.7594, 0.257, 0.8212, 0.2584, 0.8212, 0.2584, 0.7594, 0.257, 0.7586, 0.2717, 0.8253, 0.2731, 0.8543, 0.1849, 0.8456, 0.1911, 0.8454, 0.2103, 0.8581, 0.2082, 0.8253, 0.2731, 0.7586, 0.2717, 0.7577, 0.2855, 0.8292, 0.287, 0.8292, 0.287, 0.7577, 0.2855, 0.7566, 0.2988, 0.8325, 0.3005, 0.8581, 0.2082, 0.8454, 0.2103, 0.8452, 0.2252, 0.8325, 0.3005, 0.7566, 0.2988, 0.7548, 0.312, 0.8349, 0.3137, 0.8581, 0.2082, 0.8452, 0.2252, 0.8614, 0.2298, 0.8349, 0.3137, 0.7548, 0.312, 0.7521, 0.3254, 0.8361, 0.3272, 0.99, 0.5775, 1.0, 0.4719, 0.9889, 0.4647, 0.9785, 0.5749, 0.8614, 0.2298, 0.8452, 0.2252, 0.8445, 0.2461, 0.9785, 0.5749, 0.9889, 0.4647, 0.9753, 0.458, 0.9645, 0.5724, 0.8614, 0.2298, 0.8445, 0.2461, 0.8641, 0.2484, 0.9645, 0.5724, 0.9753, 0.458, 0.9527, 0.4497, 0.9414, 0.5694, 0.9414, 0.5694, 0.9527, 0.4497, 0.9283, 0.4437, 0.9166, 0.5672, 0.8641, 0.2484, 0.8445, 0.2461, 0.8657, 0.2607, 0.9166, 0.5672, 0.9283, 0.4437, 0.9029, 0.4407, 0.8911, 0.5661, 0.8657, 0.2607, 0.8445, 0.2461, 0.8432, 0.2646, 0.8911, 0.5661, 0.9029, 0.4407, 0.8775, 0.4411, 0.8657, 0.5663, 0.8657, 0.2607, 0.8432, 0.2646, 0.8415, 0.2774, 0.8657, 0.5663, 0.8775, 0.4411, 0.8528, 0.4456, 0.8413, 0.568, 0.8657, 0.2607, 0.8415, 0.2774, 0.8679, 0.2823, 0.8413, 0.568, 0.8528, 0.4456, 0.8298, 0.4547, 0.8188, 0.5714, 0.2726, 0.4971, 0.3636, 0.4145, 0.3394, 0.4039, 0.2555, 0.4801, 0.2555, 0.4801, 0.3394, 0.4039, 0.3105, 0.3882, 0.2365, 0.4554, 0.8679, 0.2823, 0.8415, 0.2774, 0.8361, 0.2986, 0.2365, 0.4554, 0.3105, 0.3882, 0.2764, 0.3669, 0.2155, 0.4222, 0.2155, 0.4222, 0.2764, 0.3669, 0.2371, 0.3393, 0.1927, 0.3797, 0.8679, 0.2823, 0.8361, 0.2986, 0.8683, 0.2931, 0.1927, 0.3797, 0.2371, 0.3393, 0.1922, 0.3051, 0.168, 0.327, 0.8072, 0.1406, 0.7804, 0.14, 0.8076, 0.1539, 0.168, 0.327, 0.1922, 0.3051, 0.1414, 0.2635, 0.8076, 0.1539, 0.7804, 0.14, 0.7759, 0.1584, 0.7521, 0.3254, 0.6565, 0.2737, 0.6484, 0.2855, 0.7481, 0.3394, 0.8092, 0.07189, 0.7861, 0.07506, 0.8, 0.08965, 0.7481, 0.3394, 0.6484, 0.2855, 0.6389, 0.2983, 0.7426, 0.3544, 0.7426, 0.3544, 0.6389, 0.2983, 0.6238, 0.3178, 0.7322, 0.3764, 0.8, 0.08965, 0.7861, 0.07506, 0.7787, 0.0844, 0.7322, 0.3764, 0.6238, 0.3178, 0.6081, 0.3367, 0.72, 0.3972, 0.8, 0.08965, 0.7787, 0.0844, 0.7709, 0.09441, 0.72, 0.3972, 0.6081, 0.3367, 0.5924, 0.3541, 0.7061, 0.4155, 0.8, 0.08965, 0.7709, 0.09441, 0.7923, 0.106, 0.7061, 0.4155, 0.5924, 0.3541, 0.5775, 0.369, 0.691, 0.4304, 0.7923, 0.106, 0.7709, 0.09441, 0.763, 0.1049, 0.7872, 0.118, 0.691, 0.4304, 0.5775, 0.369, 0.5639, 0.3807, 0.6749, 0.4407, 0.3832, 0.4206, 0.4263, 0.2899, 0.4047, 0.2899, 0.3636, 0.4145, 0.3636, 0.4145, 0.4047, 0.2899, 0.3774, 0.289, 0.3394, 0.4039, 0.3394, 0.4039, 0.3774, 0.289, 0.3439, 0.2869, 0.3105, 0.3882, 0.7872, 0.118, 0.763, 0.1049, 0.7499, 0.1236, 0.7804, 0.14, 0.3105, 0.3882, 0.3439, 0.2869, 0.304, 0.2834, 0.2764, 0.3669, 0.2764, 0.3669, 0.304, 0.2834, 0.2572, 0.2785, 0.2371, 0.3393, 0.7903, 0.6235, 0.791, 0.6351, 0.7992, 0.632, 0.2371, 0.3393, 0.2572, 0.2785, 0.2031, 0.2719, 0.1922, 0.3051, 0.7804, 0.14, 0.7499, 0.1236, 0.7426, 0.1345, 0.1922, 0.3051, 0.2031, 0.2719, 0.1414, 0.2635, 0.7804, 0.14, 0.7426, 0.1345, 0.7759, 0.1584, 0.7759, 0.1584, 0.7426, 0.1345, 0.7261, 0.159, 0.7699, 0.1827, 0.7699, 0.1827, 0.7261, 0.159, 0.7146, 0.1768, 0.7656, 0.2043, 0.8361, 0.02867, 0.8277, 0.02218, 0.8114, 0.02748, 0.834, 0.03968, 0.7656, 0.2043, 0.7146, 0.1768, 0.7048, 0.1925, 0.7626, 0.2237, 0.834, 0.03968, 0.8114, 0.02748, 0.8121, 0.04282, 0.7626, 0.2237, 0.7048, 0.1925, 0.6965, 0.2064, 0.7607, 0.2411, 0.834, 0.03968, 0.8121, 0.04282, 0.8246, 0.04341, 0.7607, 0.2411, 0.6965, 0.2064, 0.6892, 0.219, 0.7594, 0.257, 0.7594, 0.257, 0.6892, 0.219, 0.6825, 0.2306, 0.7586, 0.2717, 0.8246, 0.04341, 0.8121, 0.04282, 0.8159, 0.05942, 0.7586, 0.2717, 0.6825, 0.2306, 0.6763, 0.2415, 0.7577, 0.2855, 0.8159, 0.05942, 0.8121, 0.04282, 0.8039, 0.05296, 0.7577, 0.2855, 0.6763, 0.2415, 0.6701, 0.2521, 0.7566, 0.2988, 0.8159, 0.05942, 0.8039, 0.05296, 0.7949, 0.06414, 0.8092, 0.07189, 0.7566, 0.2988, 0.6701, 0.2521, 0.6636, 0.2627, 0.7548, 0.312, 0.7548, 0.312, 0.6636, 0.2627, 0.6565, 0.2737, 0.7521, 0.3254, 0.8092, 0.07189, 0.7949, 0.06414, 0.7861, 0.07506, 0.3439, 0.2869, 0.328, 0.1785, 0.2908, 0.1942, 0.304, 0.2834, 0.304, 0.2834, 0.2908, 0.1942, 0.2476, 0.2134, 0.2572, 0.2785, 0.2572, 0.2785, 0.2476, 0.2134, 0.1979, 0.2364, 0.2031, 0.2719, 0.7499, 0.1236, 0.7238, 0.09559, 0.7426, 0.1345, 0.2031, 0.2719, 0.1979, 0.2364, 0.1414, 0.2635, 0.7426, 0.1345, 0.7238, 0.09559, 0.713, 0.1027, 0.7426, 0.1345, 0.713, 0.1027, 0.6887, 0.1188, 0.7261, 0.159, 0.7261, 0.159, 0.6887, 0.1188, 0.6711, 0.13, 0.7146, 0.1768, 0.7146, 0.1768, 0.6711, 0.13, 0.6555, 0.1395, 0.7048, 0.1925, 0.7048, 0.1925, 0.6555, 0.1395, 0.6417, 0.1475, 0.6965, 0.2064, 0.6965, 0.2064, 0.6417, 0.1475, 0.6292, 0.1546, 0.6892, 0.219, 0.6892, 0.219, 0.6292, 0.1546, 0.6177, 0.1609, 0.6825, 0.2306, 0.8121, 0.04282, 0.8114, 0.02748, 0.7937, 0.04199, 0.6825, 0.2306, 0.6177, 0.1609, 0.6068, 0.1668, 0.6763, 0.2415, 0.8121, 0.04282, 0.7937, 0.04199, 0.8039, 0.05296, 0.6763, 0.2415, 0.6068, 0.1668, 0.5963, 0.1728, 0.6701, 0.2521, 0.8039, 0.05296, 0.7937, 0.04199, 0.7826, 0.05099, 0.7949, 0.06414, 0.6701, 0.2521, 0.5963, 0.1728, 0.5858, 0.1791, 0.6636, 0.2627, 0.6636, 0.2627, 0.5858, 0.1791, 0.5749, 0.186, 0.6565, 0.2737, 0.7949, 0.06414, 0.7826, 0.05099, 0.7861, 0.07506, 0.6565, 0.2737, 0.5749, 0.186, 0.5632, 0.194, 0.6484, 0.2855, 0.7861, 0.07506, 0.7826, 0.05099, 0.7718, 0.05972, 0.6484, 0.2855, 0.5632, 0.194, 0.5505, 0.2033, 0.6389, 0.2983, 0.7861, 0.07506, 0.7718, 0.05972, 0.759, 0.06997, 0.6389, 0.2983, 0.5505, 0.2033, 0.5312, 0.2183, 0.6238, 0.3178, 0.7861, 0.07506, 0.759, 0.06997, 0.7787, 0.0844, 0.6238, 0.3178, 0.5312, 0.2183, 0.5126, 0.234, 0.6081, 0.3367, 0.7787, 0.0844, 0.759, 0.06997, 0.7709, 0.09441, 0.6081, 0.3367, 0.5126, 0.234, 0.4954, 0.2498, 0.5924, 0.3541, 0.5924, 0.3541, 0.4954, 0.2498, 0.4806, 0.265, 0.5775, 0.369, 0.7709, 0.09441, 0.759, 0.06997, 0.7472, 0.07904, 0.763, 0.1049, 0.5775, 0.369, 0.4806, 0.265, 0.4692, 0.279, 0.5639, 0.3807, 0.763, 0.1049, 0.7472, 0.07904, 0.7342, 0.08858, 0.4263, 0.2899, 0.4057, 0.1501, 0.3851, 0.1567, 0.4047, 0.2899, 0.4047, 0.2899, 0.3851, 0.1567, 0.3593, 0.1661, 0.3774, 0.289, 0.3774, 0.289, 0.3593, 0.1661, 0.328, 0.1785, 0.3439, 0.2869, 0.763, 0.1049, 0.7342, 0.08858, 0.7238, 0.09559, 0.7499, 0.1236, 0.6417, 0.1475, 0.6109, 0.08025, 0.5955, 0.08091, 0.6292, 0.1546, 0.8114, 0.02748, 0.8121, 0.01631, 0.7937, 0.02635, 0.6292, 0.1546, 0.5955, 0.08091, 0.5813, 0.08124, 0.6177, 0.1609, 0.8114, 0.02748, 0.7937, 0.02635, 0.7937, 0.04199, 0.6177, 0.1609, 0.5813, 0.08124, 0.5679, 0.08157, 0.6068, 0.1668, 0.6068, 0.1668, 0.5679, 0.08157, 0.555, 0.08223, 0.5963, 0.1728, 0.7937, 0.04199, 0.7937, 0.02635, 0.7758, 0.03597, 0.7826, 0.05099, 0.5963, 0.1728, 0.555, 0.08223, 0.5422, 0.08354, 0.5858, 0.1791, 0.5858, 0.1791, 0.5422, 0.08354, 0.5291, 0.08583, 0.5749, 0.186, 0.5749, 0.186, 0.5291, 0.08583, 0.5155, 0.08945, 0.5632, 0.194, 0.7826, 0.05099, 0.7758, 0.03597, 0.7638, 0.0422, 0.7718, 0.05972, 0.5632, 0.194, 0.5155, 0.08945, 0.5009, 0.0947, 0.5505, 0.2033, 0.7718, 0.05972, 0.7638, 0.0422, 0.7495, 0.0493, 0.759, 0.06997, 0.5505, 0.2033, 0.5009, 0.0947, 0.4794, 0.1047, 0.5312, 0.2183, 0.5312, 0.2183, 0.4794, 0.1047, 0.459, 0.1168, 0.5126, 0.234, 0.5126, 0.234, 0.459, 0.1168, 0.441, 0.1307, 0.4954, 0.2498, 0.4954, 0.2498, 0.441, 0.1307, 0.4263, 0.1461, 0.4806, 0.265, 0.759, 0.06997, 0.7495, 0.0493, 0.7363, 0.05512, 0.7472, 0.07904, 0.4215, 0.146, 0.3408, 0.03206, 0.3268, 0.03876, 0.4057, 0.1501, 0.7472, 0.07904, 0.7363, 0.05512, 0.7213, 0.06051, 0.7342, 0.08858, 0.4057, 0.1501, 0.3268, 0.03876, 0.3099, 0.05062, 0.3851, 0.1567, 0.3851, 0.1567, 0.3099, 0.05062, 0.2899, 0.06823, 0.3593, 0.1661, 0.3593, 0.1661, 0.2899, 0.06823, 0.2668, 0.0922, 0.328, 0.1785, 0.7342, 0.08858, 0.7213, 0.06051, 0.7238, 0.09559, 0.328, 0.1785, 0.2668, 0.0922, 0.2405, 0.1231, 0.2908, 0.1942, 0.7238, 0.09559, 0.7213, 0.06051, 0.7052, 0.0645, 0.2908, 0.1942, 0.2405, 0.1231, 0.2109, 0.1616, 0.2476, 0.2134, 0.2476, 0.2134, 0.2109, 0.1616, 0.1779, 0.2082, 0.1979, 0.2364, 0.1979, 0.2364, 0.1779, 0.2082, 0.1414, 0.2635, 0.7238, 0.09559, 0.7052, 0.0645, 0.713, 0.1027, 0.713, 0.1027, 0.7052, 0.0645, 0.6914, 0.06764, 0.713, 0.1027, 0.6914, 0.06764, 0.6678, 0.07294, 0.6887, 0.1188, 0.8277, 0.02218, 0.8223, 0.01036, 0.8121, 0.01631, 0.8114, 0.02748, 0.6887, 0.1188, 0.6678, 0.07294, 0.6467, 0.07659, 0.6711, 0.13, 0.6711, 0.13, 0.6467, 0.07659, 0.6279, 0.07892, 0.6555, 0.1395, 0.6555, 0.1395, 0.6279, 0.07892, 0.6109, 0.08025, 0.6417, 0.1475, 0.3528, 0.8899, 0.3408, 0.7665, 0.3152, 0.7675, 0.3274, 0.893, 0.3274, 0.893, 0.3152, 0.7675, 0.2898, 0.7673, 0.302, 0.8925, 0.9294, 0.08797, 0.9091, 0.08195, 0.9057, 0.09604, 0.9292, 0.103, 0.302, 0.8925, 0.2898, 0.7673, 0.2655, 0.7656, 0.2774, 0.888, 0.9292, 0.103, 0.9057, 0.09604, 0.9302, 0.1189, 0.2774, 0.888, 0.2655, 0.7656, 0.2432, 0.7621, 0.2545, 0.8788, 0.9302, 0.1189, 0.9057, 0.09604, 0.9019, 0.1146, 0.3099, 0.05062, 0.1993, 0.0, 0.1879, 0.02154, 0.2899, 0.06823, 0.2899, 0.06823, 0.1879, 0.02154, 0.1768, 0.05103, 0.2668, 0.0922, 0.2668, 0.0922, 0.1768, 0.05103, 0.1664, 0.08922, 0.2405, 0.1231, 0.9302, 0.1189, 0.9019, 0.1146, 0.9005, 0.1249, 0.9332, 0.1346, 0.2405, 0.1231, 0.1664, 0.08922, 0.1569, 0.1369, 0.2109, 0.1616, 0.791, 0.6351, 0.7967, 0.6457, 0.7992, 0.632, 0.2109, 0.1616, 0.1569, 0.1369, 0.1484, 0.1947, 0.1779, 0.2082, 0.1779, 0.2082, 0.1484, 0.1947, 0.1414, 0.2635, 0.9332, 0.1346, 0.9005, 0.1249, 0.8988, 0.1367, 0.936, 0.1477, 0.936, 0.1477, 0.8988, 0.1367, 0.896, 0.1568, 0.9411, 0.1702, 0.6678, 0.07294, 0.6689, 0.03363, 0.648, 0.03082, 0.6467, 0.07659, 0.6467, 0.07659, 0.648, 0.03082, 0.6293, 0.02704, 0.6279, 0.07892, 0.9411, 0.01843, 0.9364, 0.01231, 0.926, 0.01996, 0.6279, 0.07892, 0.6293, 0.02704, 0.6125, 0.0226, 0.6109, 0.08025, 0.6109, 0.08025, 0.6125, 0.0226, 0.5973, 0.01782, 0.5955, 0.08091, 0.9364, 0.01231, 0.926, 0.01996, 0.9339, 0.03485, 0.5955, 0.08091, 0.5973, 0.01782, 0.5832, 0.01302, 0.5813, 0.08124, 0.9339, 0.03485, 0.926, 0.01996, 0.9228, 0.03154, 0.5813, 0.08124, 0.5832, 0.01302, 0.5699, 0.008517, 0.5679, 0.08157, 0.5679, 0.08157, 0.5699, 0.008517, 0.5571, 0.004634, 0.555, 0.08223, 0.9339, 0.03485, 0.9228, 0.03154, 0.919, 0.04521, 0.9318, 0.05667, 0.555, 0.08223, 0.5571, 0.004634, 0.5445, 0.001688, 0.5422, 0.08354, 0.5422, 0.08354, 0.5445, 0.001688, 0.5315, 0.0, 0.5291, 0.08583, 0.9318, 0.05667, 0.919, 0.04521, 0.9151, 0.05929, 0.4246, 0.8619, 0.4144, 0.7564, 0.4028, 0.759, 0.4135, 0.869, 0.9318, 0.05667, 0.9151, 0.05929, 0.9305, 0.07105, 0.4135, 0.869, 0.4028, 0.759, 0.3888, 0.7614, 0.3999, 0.8757, 0.9305, 0.07105, 0.9151, 0.05929, 0.9091, 0.08195, 0.9294, 0.08797, 0.3999, 0.8757, 0.3888, 0.7614, 0.3656, 0.7644, 0.3772, 0.884, 0.3772, 0.884, 0.3656, 0.7644, 0.3408, 0.7665, 0.3528, 0.8899, 0.9005, 0.1249, 0.8622, 0.1126, 0.8988, 0.1367, 0.8988, 0.1367, 0.8622, 0.1126, 0.8461, 0.136, 0.896, 0.1568, 0.896, 0.1568, 0.8461, 0.136, 0.8361, 0.1494, 0.8943, 0.1737, 0.93, 0.001512, 0.9165, 0.0, 0.9364, 0.01231, 0.7775, 0.7655, 0.7253, 0.7812, 0.7211, 0.7992, 0.7803, 0.7814, 0.9364, 0.01231, 0.9165, 0.0, 0.9158, 0.01569, 0.926, 0.01996, 0.7803, 0.7814, 0.7211, 0.7992, 0.7178, 0.816, 0.7836, 0.7963, 0.7836, 0.7963, 0.7178, 0.816, 0.7152, 0.8317, 0.7871, 0.8101, 0.926, 0.01996, 0.9158, 0.01569, 0.9104, 0.02637, 0.7871, 0.8101, 0.7152, 0.8317, 0.7129, 0.8465, 0.7908, 0.8231, 0.926, 0.01996, 0.9104, 0.02637, 0.9228, 0.03154, 0.7908, 0.8231, 0.7129, 0.8465, 0.7108, 0.8603, 0.7942, 0.8353, 0.7942, 0.8353, 0.7108, 0.8603, 0.7085, 0.8735, 0.7971, 0.8469, 0.9228, 0.03154, 0.9104, 0.02637, 0.9007, 0.04548, 0.919, 0.04521, 0.7971, 0.8469, 0.7085, 0.8735, 0.7058, 0.8859, 0.7992, 0.8579, 0.4242, 0.7536, 0.4246, 0.6374, 0.4148, 0.6345, 0.4144, 0.7564, 0.919, 0.04521, 0.9007, 0.04548, 0.8942, 0.058, 0.9151, 0.05929, 0.4144, 0.7564, 0.4148, 0.6345, 0.4032, 0.6318, 0.4028, 0.759, 0.4028, 0.759, 0.4032, 0.6318, 0.3892, 0.6293, 0.3888, 0.7614, 0.9151, 0.05929, 0.8942, 0.058, 0.8887, 0.06853, 0.9091, 0.08195, 0.3888, 0.7614, 0.3892, 0.6293, 0.3661, 0.6262, 0.3656, 0.7644, 0.3656, 0.7644, 0.3661, 0.6262, 0.3413, 0.6239, 0.3408, 0.7665, 0.9091, 0.08195, 0.8887, 0.06853, 0.8829, 0.07937, 0.3408, 0.7665, 0.3413, 0.6239, 0.3157, 0.6226, 0.3152, 0.7675, 0.3152, 0.7675, 0.3157, 0.6226, 0.2904, 0.6227, 0.2898, 0.7673, 0.9091, 0.08195, 0.8829, 0.07937, 0.8768, 0.09012, 0.9057, 0.09604, 0.2898, 0.7673, 0.2904, 0.6227, 0.266, 0.6242, 0.2655, 0.7656, 0.2655, 0.7656, 0.266, 0.6242, 0.2437, 0.6274, 0.2432, 0.7621, 0.9057, 0.09604, 0.8768, 0.09012, 0.9019, 0.1146, 0.2432, 0.7621, 0.2437, 0.6274, 0.2243, 0.6325, 0.2238, 0.7568, 0.1879, 0.02154, 0.08055, 0.03856, 0.08219, 0.06604, 0.1768, 0.05103, 0.9019, 0.1146, 0.8768, 0.09012, 0.868, 0.1042, 0.1768, 0.05103, 0.08219, 0.06604, 0.08847, 0.1016, 0.1664, 0.08922, 0.9019, 0.1146, 0.868, 0.1042, 0.9005, 0.1249, 0.1664, 0.08922, 0.08847, 0.1016, 0.1, 0.1459, 0.1569, 0.1369, 0.9005, 0.1249, 0.868, 0.1042, 0.8622, 0.1126, 0.791, 0.6351, 0.7844, 0.6505, 0.7967, 0.6457, 0.1569, 0.1369, 0.1, 0.1459, 0.1175, 0.1996, 0.1484, 0.1947, 0.1484, 0.1947, 0.1175, 0.1996, 0.1414, 0.2635, 0.7085, 0.8735, 0.6174, 0.8435, 0.6097, 0.8543, 0.7058, 0.8859, 0.7058, 0.8859, 0.6097, 0.8543, 0.6016, 0.8646, 0.7024, 0.8978, 0.9007, 0.04548, 0.8871, 0.03803, 0.8942, 0.058, 0.7024, 0.8978, 0.6016, 0.8646, 0.5929, 0.8747, 0.698, 0.9093, 0.8942, 0.058, 0.8871, 0.03803, 0.8744, 0.05435, 0.4032, 0.6318, 0.4147, 0.5217, 0.4012, 0.5149, 0.3892, 0.6293, 0.8942, 0.058, 0.8744, 0.05435, 0.8887, 0.06853, 0.3892, 0.6293, 0.4012, 0.5149, 0.3786, 0.5065, 0.3661, 0.6262, 0.3661, 0.6262, 0.3786, 0.5065, 0.3542, 0.5003, 0.3413, 0.6239, 0.8887, 0.06853, 0.8744, 0.05435, 0.8829, 0.07937, 0.3413, 0.6239, 0.3542, 0.5003, 0.3288, 0.4971, 0.3157, 0.6226, 0.8829, 0.07937, 0.8744, 0.05435, 0.858, 0.07332, 0.3157, 0.6226, 0.3288, 0.4971, 0.3034, 0.4974, 0.2904, 0.6227, 0.8829, 0.07937, 0.858, 0.07332, 0.8768, 0.09012, 0.2904, 0.6227, 0.3034, 0.4974, 0.2788, 0.5017, 0.266, 0.6242, 0.8768, 0.09012, 0.858, 0.07332, 0.8501, 0.08109, 0.266, 0.6242, 0.2788, 0.5017, 0.2559, 0.5106, 0.2437, 0.6274, 0.1792, 0.4971, 0.1269, 0.5645, 0.1539, 0.5788, 0.2021, 0.5166, 0.7503, 0.7082, 0.7215, 0.7031, 0.7133, 0.7122, 0.2021, 0.5166, 0.1539, 0.5788, 0.1813, 0.5988, 0.2238, 0.544, 0.8768, 0.09012, 0.8403, 0.08897, 0.868, 0.1042, 0.08219, 0.06604, 0.008218, 0.1332, 0.02756, 0.1569, 0.08847, 0.1016, 0.08847, 0.1016, 0.02756, 0.1569, 0.05561, 0.1862, 0.1, 0.1459, 0.7441, 0.7223, 0.7133, 0.7122, 0.7056, 0.7215, 0.7406, 0.733, 0.1, 0.1459, 0.05561, 0.1862, 0.09327, 0.2216, 0.1175, 0.1996, 0.1175, 0.1996, 0.09327, 0.2216, 0.1414, 0.2635, 0.7406, 0.733, 0.7056, 0.7215, 0.6846, 0.7467, 0.7308, 0.7619, 0.7308, 0.7619, 0.6846, 0.7467, 0.6716, 0.7635, 0.7253, 0.7812, 0.7253, 0.7812, 0.6716, 0.7635, 0.6602, 0.7791, 0.7211, 0.7992, 0.9165, 0.0, 0.9073, 0.01103, 0.9158, 0.01569, 0.7211, 0.7992, 0.6602, 0.7791, 0.6501, 0.7937, 0.7178, 0.816, 0.7178, 0.816, 0.6501, 0.7937, 0.6411, 0.8073, 0.7152, 0.8317, 0.9158, 0.01569, 0.9073, 0.01103, 0.9001, 0.02073, 0.9104, 0.02637, 0.7152, 0.8317, 0.6411, 0.8073, 0.6328, 0.8201, 0.7129, 0.8465, 0.7129, 0.8465, 0.6328, 0.8201, 0.625, 0.8321, 0.7108, 0.8603, 0.7108, 0.8603, 0.625, 0.8321, 0.6174, 0.8435, 0.7085, 0.8735, 0.9104, 0.02637, 0.9001, 0.02073, 0.8871, 0.03803, 0.9007, 0.04548, 0.1269, 0.5645, 0.09672, 0.6812, 0.126, 0.6864, 0.1539, 0.5788, 0.7215, 0.7031, 0.697, 0.6819, 0.7133, 0.7122, 0.1539, 0.5788, 0.126, 0.6864, 0.1567, 0.6938, 0.1813, 0.5988, 0.7133, 0.7122, 0.697, 0.6819, 0.6863, 0.6875, 0.1813, 0.5988, 0.1567, 0.6938, 0.1884, 0.7034, 0.2086, 0.6253, 0.02756, 0.1569, 0.0, 0.2403, 0.03551, 0.2471, 0.05561, 0.1862, 0.7133, 0.7122, 0.6863, 0.6875, 0.7056, 0.7215, 0.05561, 0.1862, 0.03551, 0.2471, 0.08231, 0.2548, 0.09327, 0.2216, 0.791, 0.6351, 0.7793, 0.637, 0.7844, 0.6505, 0.09327, 0.2216, 0.08231, 0.2548, 0.1414, 0.2635, 0.7056, 0.7215, 0.6863, 0.6875, 0.6705, 0.6958, 0.7056, 0.7215, 0.6705, 0.6958, 0.6495, 0.707, 0.6846, 0.7467, 0.7844, 0.6505, 0.7793, 0.637, 0.7757, 0.6578, 0.6846, 0.7467, 0.6495, 0.707, 0.6307, 0.7172, 0.6716, 0.7635, 0.7757, 0.6578, 0.7793, 0.637, 0.7685, 0.6497, 0.6716, 0.7635, 0.6307, 0.7172, 0.6138, 0.7266, 0.6602, 0.7791, 0.6602, 0.7791, 0.6138, 0.7266, 0.5986, 0.7354, 0.6501, 0.7937, 0.6501, 0.7937, 0.5986, 0.7354, 0.5847, 0.7435, 0.6411, 0.8073, 0.7757, 0.6578, 0.7685, 0.6497, 0.76, 0.6534, 0.7687, 0.6632, 0.6411, 0.8073, 0.5847, 0.7435, 0.5718, 0.7511, 0.6328, 0.8201, 0.6328, 0.8201, 0.5718, 0.7511, 0.5597, 0.7582, 0.625, 0.8321, 0.7687, 0.6632, 0.76, 0.6534, 0.7498, 0.6578, 0.625, 0.8321, 0.5597, 0.7582, 0.5481, 0.765, 0.6174, 0.8435, 0.7687, 0.6632, 0.7498, 0.6578, 0.756, 0.6731, 0.6174, 0.8435, 0.5481, 0.765, 0.5366, 0.7715, 0.6097, 0.8543, 0.6097, 0.8543, 0.5366, 0.7715, 0.5249, 0.7778, 0.6016, 0.8646, 0.756, 0.6731, 0.7498, 0.6578, 0.7392, 0.6624, 0.6016, 0.8646, 0.5249, 0.7778, 0.5128, 0.784, 0.5929, 0.8747, 0.756, 0.6731, 0.7392, 0.6624, 0.7294, 0.6667, 0.7437, 0.6829, 0.5929, 0.8747, 0.5128, 0.784, 0.5, 0.7903, 0.5831, 0.8844, 0.5831, 0.8844, 0.5, 0.7903, 0.4813, 0.7988, 0.5683, 0.8973, 0.5683, 0.8973, 0.4813, 0.7988, 0.4638, 0.8061, 0.5536, 0.9077, 0.03197, 0.5537, 6.511e-08, 0.6772, 0.02043, 0.6761, 0.0529, 0.5506, 0.7437, 0.6829, 0.7294, 0.6667, 0.7102, 0.6755, 0.7285, 0.6962, 0.0529, 0.5506, 0.02043, 0.6761, 0.04358, 0.6762, 0.076, 0.551, 0.076, 0.551, 0.04358, 0.6762, 0.06913, 0.6779, 0.1008, 0.5554, 0.7285, 0.6962, 0.7102, 0.6755, 0.697, 0.6819, 0.7215, 0.7031, 0.1008, 0.5554, 0.06913, 0.6779, 0.09672, 0.6812, 0.1269, 0.5645, 0.7793, 0.637, 0.7734, 0.6283, 0.7685, 0.6497, 0.6307, 0.7172, 0.6136, 0.6547, 0.5945, 0.6558, 0.6138, 0.7266, 0.6138, 0.7266, 0.5945, 0.6558, 0.5771, 0.6566, 0.5986, 0.7354, 0.7685, 0.6497, 0.7734, 0.6283, 0.7613, 0.6393, 0.5986, 0.7354, 0.5771, 0.6566, 0.5611, 0.6573, 0.5847, 0.7435, 0.7685, 0.6497, 0.7613, 0.6393, 0.76, 0.6534, 0.5847, 0.7435, 0.5611, 0.6573, 0.5464, 0.6579, 0.5718, 0.7511, 0.76, 0.6534, 0.7613, 0.6393, 0.751, 0.6408, 0.5718, 0.7511, 0.5464, 0.6579, 0.5325, 0.6584, 0.5597, 0.7582, 0.76, 0.6534, 0.751, 0.6408, 0.7498, 0.6578, 0.5597, 0.7582, 0.5325, 0.6584, 0.5191, 0.659, 0.5481, 0.765, 0.7498, 0.6578, 0.751, 0.6408, 0.7397, 0.6425, 0.5481, 0.765, 0.5191, 0.659, 0.506, 0.6597, 0.5366, 0.7715, 0.5366, 0.7715, 0.506, 0.6597, 0.4929, 0.6606, 0.5249, 0.7778, 0.7498, 0.6578, 0.7397, 0.6425, 0.7285, 0.6441, 0.7392, 0.6624, 0.5249, 0.7778, 0.4929, 0.6606, 0.4794, 0.6617, 0.5128, 0.784, 0.7392, 0.6624, 0.7285, 0.6441, 0.7294, 0.6667, 0.5128, 0.784, 0.4794, 0.6617, 0.4653, 0.6632, 0.5, 0.7903, 0.7294, 0.6667, 0.7285, 0.6441, 0.7151, 0.6459, 0.5, 0.7903, 0.4653, 0.6632, 0.445, 0.6659, 0.4813, 0.7988, 0.4813, 0.7988, 0.445, 0.6659, 0.4263, 0.6689, 0.4638, 0.8061, 6.511e-08, 0.6772, 0.0, 0.8199, 0.02043, 0.821, 0.02043, 0.6761, 0.7294, 0.6667, 0.7151, 0.6459, 0.7025, 0.6475, 0.7102, 0.6755, 0.02043, 0.6761, 0.02043, 0.821, 0.04358, 0.8209, 0.04358, 0.6762, 0.04358, 0.6762, 0.04358, 0.8209, 0.06913, 0.8192, 0.06913, 0.6779, 0.7102, 0.6755, 0.7025, 0.6475, 0.6881, 0.649, 0.697, 0.6819, 0.06913, 0.6779, 0.06913, 0.8192, 0.09672, 0.8159, 0.09672, 0.6812, 0.09672, 0.6812, 0.09672, 0.8159, 0.126, 0.8107, 0.126, 0.6864, 0.126, 0.6864, 0.126, 0.8107, 0.1567, 0.8034, 0.1567, 0.6938, 0.697, 0.6819, 0.6881, 0.649, 0.6761, 0.65, 0.6863, 0.6875, 0.1567, 0.6938, 0.1567, 0.8034, 0.1884, 0.7937, 0.1884, 0.7034, 0.0, 0.2403, 0.01317, 0.3295, 0.04511, 0.3121, 0.03551, 0.2471, 0.03551, 0.2471, 0.04511, 0.3121, 0.08754, 0.2902, 0.08231, 0.2548, 0.08231, 0.2548, 0.08754, 0.2902, 0.1414, 0.2635, 0.6863, 0.6875, 0.6761, 0.65, 0.6705, 0.6958, 0.6705, 0.6958, 0.6761, 0.65, 0.6584, 0.6514, 0.6705, 0.6958, 0.6584, 0.6514, 0.6348, 0.6533, 0.6495, 0.707, 0.6495, 0.707, 0.6348, 0.6533, 0.6136, 0.6547, 0.6307, 0.7172])
me_beziercurve.materials.append(mat_blue)
me_beziercurve.use_remesh_preserve_volume = False
me_beziercurve.use_remesh_preserve_attributes = False
me_beziercurve.use_mirror_vertex_groups = False
me_beziercurve.update()

# ---- objects
ob_slime_mesh = bpy.data.objects.new('Slime Mesh', me_beziercurve)

# ---- transforms, parenting, visibility, modifiers, constraints
ob_slime_mesh.location = (0.0, 0.0, 0.0)
ob_slime_mesh.lineart.crease_threshold = 0.0

# ---- collection membership
col_collection.objects.link(ob_slime_mesh)

# ---- scene / render settings (as saved in the file)
scene.frame_start = 1; scene.frame_end = 250; scene.frame_set(1)
scene.render.engine = 'BLENDER_EEVEE_NEXT'
scene.cycles.use_denoising = False
scene.cycles.samples = 128
scene.cycles.sampling_pattern = 'TABULATED_SOBOL'
scene.cycles.use_adaptive_sampling = False
scene.cycles.use_light_tree = False
scene.view_settings.view_transform = 'Filmic'
bpy.context.view_layer.update()

# ---- added for rendering (the .blend has no active camera and no usable light): camera, sun
cam_auto = bpy.data.cameras.new('AutoCamera')
cam_auto.lens = 50.0
cam_auto.sensor_width = 36.0
cam_auto.clip_end = 1000.0
ob_auto_camera = bpy.data.objects.new('AutoCamera', cam_auto)
scene.collection.objects.link(ob_auto_camera)
ob_auto_camera.location = (0.758318, -0.909981, 0.823808)
ob_auto_camera.rotation_euler = (1.09748, -7.21219e-08, 0.694738)
scene.camera = ob_auto_camera
light_auto_sun = bpy.data.lights.new('AutoSun', 'SUN')
light_auto_sun.energy = 3.0
light_auto_sun.angle = 0.0523599
ob_auto_sun = bpy.data.objects.new('AutoSun', light_auto_sun)
scene.collection.objects.link(ob_auto_sun)
ob_auto_sun.rotation_euler = (0.872665, 0.174533, 0.523599)
bpy.context.view_layer.update()
